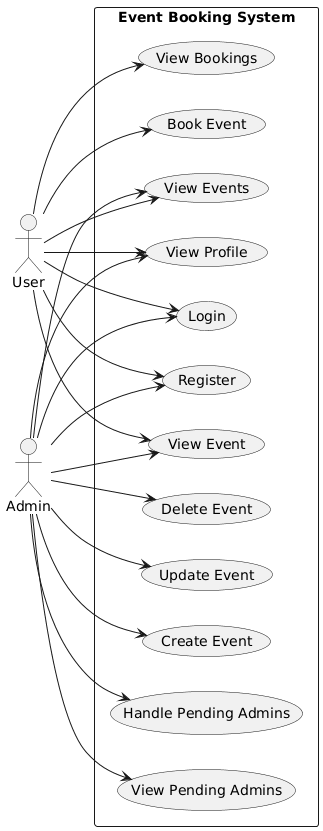

The diagram above was rendered by PlantUML. Its source (embedded in the PNG):
@startuml
left to right direction
actor User
actor Admin

rectangle "Event Booking System" {
  
  (Register) as UC1
  (Login) as UC2
  (View Events) as UC3
  (View Event) as UC4
  (Book Event) as UC5
  (View Bookings) as UC6
  
  (Handle Pending Admins) as UC7
  (Create Event) as UC8
  (Update Event) as UC9
  (Delete Event) as UC10
  (View Pending Admins) as UC12
(View Profile) as UC13

  User --> UC1
  User --> UC2
  User --> UC3
  User --> UC4
  User --> UC5
  User --> UC6
User --> UC13

  Admin --> UC1
  Admin --> UC2
  Admin --> UC7
  Admin --> UC8
  Admin --> UC9
Admin --> UC10
  Admin --> UC3
Admin --> UC4
  Admin --> UC12
Admin --> UC13
}
@enduml